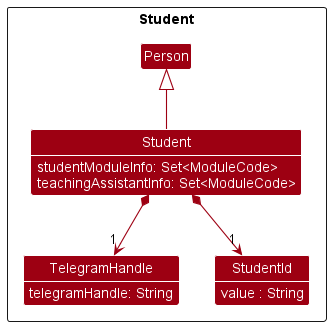

The diagram above was rendered by PlantUML. Its source (embedded in the PNG):
@startuml
!include style.puml
show members
hide empty members
skinparam arrowThickness 1.1
skinparam arrowColor MODEL_COLOR
skinparam classBackgroundColor MODEL_COLOR

package Student <<Rectangle>> {

    class Person {

    }

    class Student extends Person {
        studentModuleInfo: Set<ModuleCode>
        teachingAssistantInfo: Set<ModuleCode>
    }

    class TelegramHandle {
        telegramHandle: String
    }

    class StudentId {
        value : String
    }


}

Student *-down->"1" StudentId
Student *-down->"1" TelegramHandle

@enduml